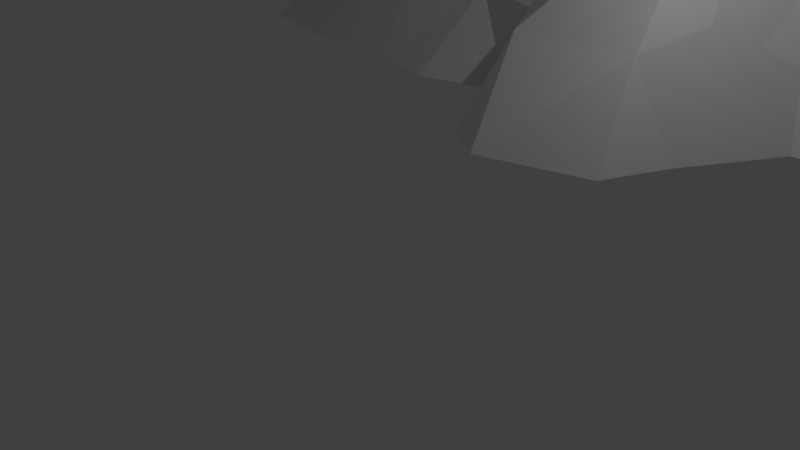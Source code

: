 # Source: Low_Poly_mountain_15_Ninth_range_.blend  (saved by Blender 2.77.0; exported with 4.5.12 LTS)
import bpy
from mathutils import Matrix  # noqa: F401  (used for matrix-valued properties, if any)

bpy.ops.wm.read_factory_settings(use_empty=True)
scene = bpy.context.scene
scene.name = 'Scene'

# ---- collections
col_collection_1 = bpy.data.collections.new('Collection 1'); scene.collection.children.link(col_collection_1)

# ---- world
world_world = bpy.data.worlds.new('World'); scene.world = world_world
world_world.color = (0.05088, 0.05088, 0.05088)
world_world.use_sun_shadow = False
world_world.sun_shadow_jitter_overblur = 0.0
world_world.cycles.sampling_method = 'MANUAL'

# ---- cameras
cam_camera = bpy.data.cameras.new('Camera')
cam_camera.clip_end = 100.0
cam_camera.lens = 35.0
cam_camera.sensor_width = 32.0
cam_camera.sensor_height = 18.0
cam_camera.ortho_scale = 7.314
cam_camera.dof.focus_distance = 0.0
cam_camera.dof.aperture_fstop = 128.0

# ---- lights
light_lamp = bpy.data.lights.new('Lamp', 'POINT')
light_lamp.transmission_factor = 0.0
light_lamp.cutoff_distance = 30.0
light_lamp.energy = 100.0
light_lamp.shadow_buffer_clip_start = 1.001
light_lamp.shadow_soft_size = 0.1
light_lamp.shadow_maximum_resolution = 0.006
light_lamp.use_absolute_resolution = True

# ---- meshes
me_cone_001 = bpy.data.meshes.new('Cone.001')
me_cone_001.from_pydata([(-2.95, 2.435, -2.36), (-2.95, 0.0, 1.4), (-6.55, -2.01, -2.36), (-7.782, -0.4295, -2.36), (-7.723, 1.203, -2.36), (-2.95, 0.965, -0.1846), (-5.319, 0.6017, -0.7305), (-2.95, -2.62, -2.36), (-5.506, -0.2147, -0.2179), (-7.342, -1.084, -2.36), (-4.984, -0.8694, -0.48), (-7.931, 0.3869, -2.36), (-6.467, 1.715, -2.36), (-0.5492, 3.025, -2.39), (-2.651, 0.4825, 0.7307), (-6.238, 0.9025, -1.629), (-4.941, -2.448, -2.36), (-6.517, -0.3221, -1.607), (-7.778, -0.7568, -2.36), (-5.734, -1.304, -1.42), (-7.691, 0.7951, -2.36), (-3.327, 2.176, -2.36), (-2.422, 2.296, -2.39), (-2.442, -0.4347, 0.455), (-2.274, 0.5667, 0.7307), (-2.95, 1.447, -1.137), (-2.181, -0.1074, 1.015), (-4.149, 0.3008, 0.6339), (-4.242, -0.1074, 0.1792), (-7.045, -1.412, -2.36), (-3.981, -0.4347, 0.46), (-8.039, -0.02127, -2.36), (-6.845, 1.63, -2.36), (-5.484, 1.501, -1.42), (-5.861, 1.084, -1.42), (-4.942, 0.9585, -0.48), (-6.331, 0.4943, -1.187), (-6.424, 0.0861, -1.653), (-5.413, 0.1935, -0.2295), (-6.256, -0.6495, -1.195), (-5.995, -0.9768, -1.701), (-5.245, -0.5421, -0.48), (-3.159, -1.738, -0.9945), (-2.95, -0.8694, -0.2013), (-1.662, -0.7893, 2.384e-07), (-1.206, 1.084, -1.15), (-2.141, 1.515, -1.42), (-1.826, 0.7833, -0.48), (0.0, 3.416, -2.39), (-0.09334, 0.0, 2.446), (2.078, -4.181, -2.39), (-1.994, -2.834, -2.39), (1.338, 2.802, -2.39), (1.898, -2.527, 0.05774), (1.288, 1.405, 0.0), (3.197, -2.075, -2.39), (-2.384e-07, -4.181, -2.39), (-0.6096, -1.266, 0.0), (-1.873, 2.68, -2.39), (2.506, 2.313, -2.39), (1.96, -3.503, -1.195), (2.693, 1.314, -0.8805), (0.4387, 0.7025, 1.898), (2.458, -3.316, -2.39), (-0.6096, -2.532, -2.39), (-1.614, -1.899, -1.195), (0.5492, 3.039, -2.39), (1.061, -1.325, 0.8229), (1.305, 0.438, 1.765), (0.0, 2.108, -1.467), (1.441, -0.1563, 1.503), (-0.9973, 0.438, 1.195), (0.6096, -4.563, -2.39), (-1.133, -0.1563, 1.015), (-0.7529, -0.6329, 1.195), (-0.5492, 1.843, -1.195), (-0.5492, 1.409, 0.0), (-1.995, -1.422, -0.8868), (-0.3048, -2.473, -1.195), (0.3048, -3.503, -1.195), (1.288, -2.527, 0.0), (2.34, -2.683, -0.9597), (2.72, -2.206, -1.195), (2.278, -2.05, 0.4107), (2.522, 0.2817, 0.1486), (2.144, 1.579, -1.33), (0.8481, 2.015, -1.195), (1.837, 1.141, 0.4107), (6.299, 1.116, -2.4), (6.731, -0.7407, -2.4), (3.21, -0.3223, 1.28), (5.339, -2.016, -2.4), (5.258, 1.466, -2.4), (4.277, -1.405, -0.28), (4.604, 0.2637, -0.0865), (6.421, 0.05458, -2.4), (4.786, -0.5315, 0.07999), (6.107, -1.378, -2.4), (5.625, 1.238, -2.4), (4.957, -1.593, -1.48), (5.448, 0.5568, -1.685), (6.467, -0.343, -2.4), (3.284, 0.8159, 0.36), (5.72, -0.6361, -1.166), (5.959, -1.697, -2.4), (3.879, 1.733, -2.4), (3.551, -0.7458, 0.8547), (3.714, -0.02929, 0.8547), (6.605, 0.4522, -2.4), (3.805, -0.4269, 1.11), (6.494, -1.06, -2.4), (2.387, 0.876, 0.7427), (4.931, -2.016, -2.4), (2.658, -0.3126, 0.4107), (3.056, -1.817, -1.48), (2.852, -1.432, -0.56), (5.212, -1.274, -1.677), (5.466, -0.955, -1.48), (4.532, -0.8504, -0.5587), (5.63, -0.2385, -1.48), (5.539, 0.1592, -1.639), (4.695, -0.1339, -0.28), (5.081, 0.7337, -1.293), (4.202, 1.254, -1.48), (4.237, 0.4407, -0.4763)], [], [(0, 25, 22), (2, 19, 29), (3, 17, 31), (4, 15, 32), (12, 33, 21), (12, 34, 33), (6, 27, 35), (11, 36, 20), (11, 37, 36), (8, 28, 38), (9, 39, 18), (9, 40, 39), (10, 30, 41), (7, 42, 16), (7, 65, 42), (77, 23, 43), (73, 26, 44), (76, 24, 71), (58, 45, 13), (58, 46, 45), (5, 14, 47), (47, 24, 76), (47, 14, 24), (14, 1, 24), (45, 47, 76), (45, 46, 47), (46, 5, 47), (13, 45, 75), (45, 76, 75), (71, 26, 73), (71, 24, 26), (24, 1, 26), (44, 23, 77), (44, 26, 23), (26, 1, 23), (43, 30, 10), (43, 23, 30), (23, 1, 30), (42, 43, 10), (42, 65, 43), (65, 77, 43), (16, 19, 2), (16, 42, 19), (42, 10, 19), (41, 28, 8), (41, 30, 28), (30, 1, 28), (39, 41, 8), (39, 40, 41), (40, 10, 41), (18, 17, 3), (18, 39, 17), (39, 8, 17), (38, 27, 6), (38, 28, 27), (28, 1, 27), (36, 38, 6), (36, 37, 38), (37, 8, 38), (20, 15, 4), (20, 36, 15), (36, 6, 15), (35, 14, 5), (35, 27, 14), (27, 1, 14), (33, 35, 5), (33, 34, 35), (34, 6, 35), (21, 25, 0), (21, 33, 25), (33, 5, 25), (32, 34, 12), (32, 15, 34), (15, 6, 34), (31, 37, 11), (31, 17, 37), (17, 8, 37), (29, 40, 9), (29, 19, 40), (19, 10, 40), (51, 65, 7), (22, 46, 58), (22, 25, 46), (25, 5, 46), (48, 69, 66), (50, 60, 72), (57, 74, 44), (56, 78, 64), (56, 79, 78), (53, 67, 80), (55, 81, 63), (55, 82, 81), (113, 70, 83), (111, 68, 84), (52, 85, 59), (52, 86, 85), (54, 62, 87), (87, 68, 111), (87, 62, 68), (62, 49, 68), (85, 87, 111), (85, 86, 87), (86, 54, 87), (59, 85, 61), (85, 111, 61), (84, 70, 113), (84, 68, 70), (68, 49, 70), (83, 67, 53), (83, 70, 67), (70, 49, 67), (81, 83, 53), (81, 82, 83), (63, 60, 50), (63, 81, 60), (81, 53, 60), (80, 74, 57), (80, 67, 74), (67, 49, 74), (78, 80, 57), (78, 79, 80), (79, 53, 80), (64, 65, 51), (64, 78, 65), (78, 57, 65), (44, 74, 73), (74, 49, 73), (77, 57, 44), (73, 49, 71), (76, 62, 54), (76, 71, 62), (71, 49, 62), (75, 76, 54), (13, 69, 48), (13, 75, 69), (75, 54, 69), (65, 57, 77), (72, 79, 56), (72, 60, 79), (60, 53, 79), (66, 86, 52), (66, 69, 86), (69, 54, 86), (88, 100, 108), (89, 103, 110), (91, 99, 112), (93, 106, 115), (97, 116, 104), (97, 117, 116), (96, 109, 118), (95, 119, 101), (95, 120, 119), (94, 107, 121), (92, 122, 98), (92, 123, 122), (61, 102, 124), (124, 107, 94), (124, 102, 107), (102, 90, 107), (122, 124, 94), (122, 123, 124), (123, 61, 124), (98, 100, 88), (98, 122, 100), (122, 94, 100), (121, 109, 96), (121, 107, 109), (107, 90, 109), (119, 121, 96), (119, 120, 121), (120, 94, 121), (101, 103, 89), (101, 119, 103), (119, 96, 103), (118, 106, 93), (118, 109, 106), (109, 90, 106), (116, 118, 93), (116, 117, 118), (117, 96, 118), (104, 99, 91), (104, 116, 99), (116, 93, 99), (115, 113, 83), (115, 106, 113), (106, 90, 113), (114, 93, 115), (113, 90, 84), (84, 90, 111), (85, 102, 61), (85, 111, 102), (111, 90, 102), (82, 55, 114), (59, 61, 105), (112, 114, 55), (112, 99, 114), (99, 93, 114), (110, 117, 97), (110, 103, 117), (103, 96, 117), (108, 120, 95), (108, 100, 120), (100, 94, 120), (105, 123, 92), (123, 105, 61), (82, 115, 83), (115, 82, 114)])
me_cone_001.use_remesh_preserve_volume = False
me_cone_001.use_remesh_preserve_attributes = False
me_cone_001.use_mirror_vertex_groups = False
me_cone_001.update()

# ---- objects
ob_cone_001 = bpy.data.objects.new('Cone.001', me_cone_001)
ob_lamp = bpy.data.objects.new('Lamp', light_lamp)
ob_camera = bpy.data.objects.new('Camera', cam_camera)

# ---- transforms, parenting, visibility, modifiers, constraints
ob_cone_001.location = (0.6059, 5.01, 3.992)
ob_cone_001.lineart.crease_threshold = 0.0
ob_lamp.location = (4.076, 1.005, 5.904)
ob_lamp.rotation_euler = (0.6503, 0.05522, 1.866)
ob_lamp.lock_rotations_4d = False
ob_lamp.empty_display_type = 'ARROWS'
ob_lamp.color = (0.0, 0.0, 0.0, 0.0)
ob_lamp.lineart.crease_threshold = 0.0
ob_camera.location = (7.481, -6.508, 5.344)
ob_camera.rotation_euler = (1.109, 0.01082, 0.8149)
ob_camera.lock_rotations_4d = False
ob_camera.empty_display_type = 'ARROWS'
ob_camera.color = (0.0, 0.0, 0.0, 0.0)
ob_camera.display_type = 'WIRE'
ob_camera.lineart.crease_threshold = 0.0

# ---- collection membership
col_collection_1.objects.link(ob_cone_001)
col_collection_1.objects.link(ob_lamp)
col_collection_1.objects.link(ob_camera)

# ---- scene / render settings (as saved in the file)
scene.camera = ob_camera
scene.frame_start = 1; scene.frame_end = 250; scene.frame_set(1)
scene.render.engine = 'BLENDER_EEVEE_NEXT'
scene.render.resolution_percentage = 50
scene.render.dither_intensity = 0.0
scene.cycles.use_denoising = False
scene.cycles.samples = 128
scene.cycles.sampling_pattern = 'TABULATED_SOBOL'
scene.cycles.light_sampling_threshold = 0.0
scene.cycles.use_adaptive_sampling = False
scene.cycles.use_light_tree = False
scene.cycles.blur_glossy = 0.0
scene.cycles.sample_clamp_indirect = 0.0
scene.view_settings.view_transform = 'Standard'
bpy.context.view_layer.update()
